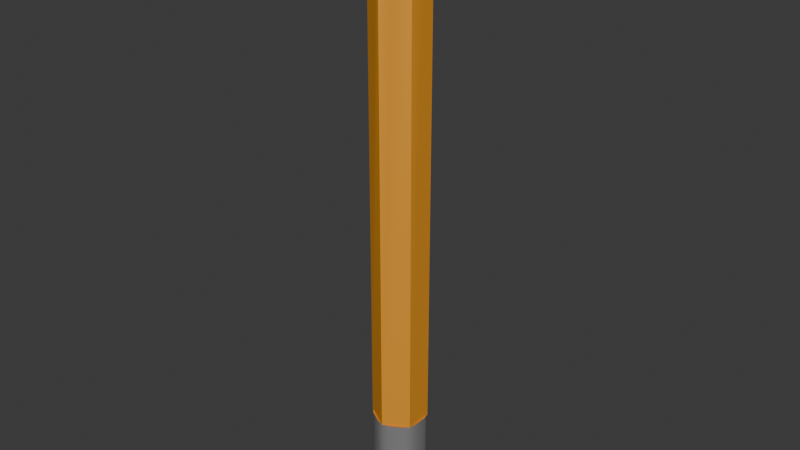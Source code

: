 # Source: pencil.blend  (saved by Blender 4.4.32; exported with 4.5.12 LTS)
import bpy
from mathutils import Matrix  # noqa: F401  (used for matrix-valued properties, if any)

bpy.ops.wm.read_factory_settings(use_empty=True)
scene = bpy.context.scene
scene.name = 'Scene'

# ---- collections
col_collection = bpy.data.collections.new('Collection'); scene.collection.children.link(col_collection)

# ---- materials (node trees are filled in below, after node groups)
mat_pencil = bpy.data.materials.new('pencil')
mat_wood = bpy.data.materials.new('wood')
mat_graphite = bpy.data.materials.new('Graphite')
mat_metal = bpy.data.materials.new('Metal')
mat_eraser = bpy.data.materials.new('Eraser')

# ---- node groups
ng_smooth_by_angle = bpy.data.node_groups.new('Smooth by Angle', 'GeometryNodeTree')
_s = ng_smooth_by_angle.interface.new_socket(name='Mesh', in_out='OUTPUT', socket_type='NodeSocketGeometry')
_s = ng_smooth_by_angle.interface.new_socket(name='Mesh', in_out='INPUT', socket_type='NodeSocketGeometry')
_s = ng_smooth_by_angle.interface.new_socket(name='Angle', in_out='INPUT', socket_type='NodeSocketFloat')
_s.subtype = 'ANGLE'
_s.default_value = 0.5236
_s.min_value = 0.0
_s.max_value = 3.142
_s.description = 'Maximum face angle for smooth edges'
_s = ng_smooth_by_angle.interface.new_socket(name='Ignore Sharpness', in_out='INPUT', socket_type='NodeSocketBool')
_s.force_non_field = True
ng_smooth_by_angle.description = 'Set the sharpness of mesh edges based on the angle between the neighboring faces'
ng_smooth_by_angle.is_modifier = True
_N = ng_smooth_by_angle.nodes; _L = ng_smooth_by_angle.links
n0 = _N.new('GeometryNodeSetShadeSmooth'); n0.name = 'Set Shade Smooth'; n0.location = (120, -80)
n0.domain = 'EDGE'
n1 = _N.new('GeometryNodeSetShadeSmooth'); n1.name = 'Set Shade Smooth.001'; n1.location = (300, -80)
n2 = _N.new('NodeGroupOutput'); n2.name = 'Group Output'; n2.location = (480, -80)
n3 = _N.new('GeometryNodeInputMeshEdgeAngle'); n3.name = 'Edge Angle'; n3.location = (-440, -240)
n4 = _N.new('NodeGroupInput'); n4.name = 'Group Input'; n4.location = (-80, -80)
n5 = _N.new('GeometryNodeInputEdgeSmooth'); n5.name = 'Is Edge Smooth'; n5.location = (-260, -120)
n6 = _N.new('GeometryNodeInputShadeSmooth'); n6.name = 'Is Shade Smooth'; n6.location = (-440, -397)
n7 = _N.new('FunctionNodeCompare'); n7.name = 'Compare'; n7.location = (-260, -260)
n7.operation = 'LESS_EQUAL'
n7.inputs[6].default_value = (0.0, 0.0, 0.0, 0.0)
n7.inputs[7].default_value = (0.0, 0.0, 0.0, 0.0)
n8 = _N.new('FunctionNodeBooleanMath'); n8.name = 'Boolean Math.001'; n8.location = (-80, -260)
n9 = _N.new('NodeGroupInput'); n9.name = 'Group Input.001'; n9.location = (-440, -329)
n10 = _N.new('NodeGroupInput'); n10.name = 'Group Input.002'; n10.location = (-259, -189)
n11 = _N.new('FunctionNodeBooleanMath'); n11.name = 'Boolean Math'; n11.location = (-80, -149)
n11.operation = 'OR'
n12 = _N.new('FunctionNodeBooleanMath'); n12.name = 'Boolean Math.002'; n12.location = (-260, -380)
n12.operation = 'OR'
n13 = _N.new('NodeGroupInput'); n13.name = 'Group Input.003'; n13.location = (-440, -460)
_L.new(n3.outputs[0], n7.inputs[0])
_L.new(n1.outputs[0], n2.inputs[0])
_L.new(n9.outputs[1], n7.inputs[1])
_L.new(n7.outputs[0], n8.inputs[0])
_L.new(n4.outputs[0], n0.inputs[0])
_L.new(n0.outputs[0], n1.inputs[0])
_L.new(n8.outputs[0], n0.inputs[2])
_L.new(n10.outputs[2], n11.inputs[1])
_L.new(n5.outputs[0], n11.inputs[0])
_L.new(n11.outputs[0], n0.inputs[1])
_L.new(n13.outputs[2], n12.inputs[1])
_L.new(n6.outputs[0], n12.inputs[0])
_L.new(n12.outputs[0], n8.inputs[1])
n2.is_active_output = True

# ---- material node trees
mat_pencil.use_nodes = True; mat_pencil.node_tree.nodes.clear()
_N = mat_pencil.node_tree.nodes; _L = mat_pencil.node_tree.links
n0 = _N.new('ShaderNodeBsdfPrincipled'); n0.name = 'Principled BSDF'; n0.location = (10, 300)
n0.inputs[0].default_value = (0.8005, 0.3192, 0.02052, 1.0)
n1 = _N.new('ShaderNodeOutputMaterial'); n1.name = 'Material Output'; n1.location = (300, 300)
_L.new(n0.outputs[0], n1.inputs[0])
n1.is_active_output = True
mat_wood.use_nodes = True; mat_wood.node_tree.nodes.clear()
_N = mat_wood.node_tree.nodes; _L = mat_wood.node_tree.links
n0 = _N.new('ShaderNodeBsdfPrincipled'); n0.name = 'Principled BSDF'; n0.location = (10, 300)
n0.inputs[0].default_value = (0.6075, 0.3995, 0.253, 1.0)
n0.inputs[2].default_value = 1.0
n1 = _N.new('ShaderNodeOutputMaterial'); n1.name = 'Material Output'; n1.location = (300, 300)
_L.new(n0.outputs[0], n1.inputs[0])
n1.is_active_output = True
mat_graphite.use_nodes = True; mat_graphite.node_tree.nodes.clear()
_N = mat_graphite.node_tree.nodes; _L = mat_graphite.node_tree.links
n0 = _N.new('ShaderNodeBsdfPrincipled'); n0.name = 'Principled BSDF'; n0.location = (10, 300)
n0.inputs[0].default_value = (0.0, 0.0, 0.0, 1.0)
n0.inputs[2].default_value = 0.411
n1 = _N.new('ShaderNodeOutputMaterial'); n1.name = 'Material Output'; n1.location = (300, 300)
_L.new(n0.outputs[0], n1.inputs[0])
n1.is_active_output = True
mat_metal.use_nodes = True; mat_metal.node_tree.nodes.clear()
_N = mat_metal.node_tree.nodes; _L = mat_metal.node_tree.links
n0 = _N.new('ShaderNodeBsdfPrincipled'); n0.name = 'Principled BSDF'; n0.location = (10, 300)
n0.inputs[0].default_value = (0.2298, 0.2298, 0.2298, 1.0)
n0.inputs[2].default_value = 0.3904
n0.inputs[3].default_value = 2.1
n1 = _N.new('ShaderNodeOutputMaterial'); n1.name = 'Material Output'; n1.location = (300, 300)
_L.new(n0.outputs[0], n1.inputs[0])
n1.is_active_output = True
mat_eraser.use_nodes = True; mat_eraser.node_tree.nodes.clear()
_N = mat_eraser.node_tree.nodes; _L = mat_eraser.node_tree.links
n0 = _N.new('ShaderNodeBsdfPrincipled'); n0.name = 'Principled BSDF'; n0.location = (10, 300)
n0.inputs[0].default_value = (0.8001, 0.103, 0.103, 1.0)
n0.inputs[2].default_value = 1.0
n1 = _N.new('ShaderNodeOutputMaterial'); n1.name = 'Material Output'; n1.location = (300, 300)
_L.new(n0.outputs[0], n1.inputs[0])
n1.is_active_output = True

# ---- world
world_world = bpy.data.worlds.new('World'); scene.world = world_world
world_world.use_nodes = True; world_world.node_tree.nodes.clear()
_N = world_world.node_tree.nodes; _L = world_world.node_tree.links
n0 = _N.new('ShaderNodeOutputWorld'); n0.name = 'World Output'; n0.location = (300, 300)
n1 = _N.new('ShaderNodeBackground'); n1.name = 'Background'; n1.location = (10, 300)
n1.inputs[0].default_value = (0.05088, 0.05088, 0.05088, 1.0)
_L.new(n1.outputs[0], n0.inputs[0])
n0.is_active_output = True
world_world.color = (0.05088, 0.05088, 0.05088)
world_world.sun_shadow_jitter_overblur = 0.0

# ---- meshes
me_cylinder = bpy.data.meshes.new('Cylinder')
me_cylinder.from_pydata([(0.0, 1.0, -4.094), (0.0, 1.0, 11.69), (0.866, 0.5, -4.094), (0.866, 0.5, 11.69), (0.866, -0.5, -4.094), (0.866, -0.5, 11.69), (0.0, -1.0, -4.094), (0.0, -1.0, 11.69), (-0.866, -0.5, -4.094), (-0.866, -0.5, 11.89), (-0.866, 0.5, -4.094), (-0.866, 0.5, 11.89), (-6.78e-07, 0.0, 14.68), (-9.451e-10, 0.9857, -4.074), (0.8536, 0.4928, -4.074), (0.8536, -0.4928, -4.074), (-9.451e-10, -0.9857, -4.074), (-0.8536, -0.4928, -4.074), (-0.8536, 0.4928, -4.074), (0.4617, 0.7998, -4.074), (0.9235, 2.656e-11, -4.074), (0.4617, -0.7998, -4.074), (-0.4617, -0.7998, -4.074), (-0.9235, 2.656e-11, -4.074), (-0.4617, 0.7998, -4.074), (0.6926, 0.6665, -4.074), (0.9235, -0.2666, -4.074), (0.2309, -0.9331, -4.074), (-0.6926, -0.6665, -4.074), (-0.9235, 0.2666, -4.074), (-0.2309, 0.9331, -4.074), (0.2309, 0.9331, -4.074), (0.9235, 0.2666, -4.074), (0.6926, -0.6665, -4.074), (-0.2309, -0.9331, -4.074), (-0.9235, -0.2666, -4.074), (-0.6926, 0.6665, -4.074), (1.164e-07, 0.9657, -6.733), (0.8363, 0.4828, -6.733), (0.8363, -0.4828, -6.733), (1.164e-07, -0.9657, -6.733), (-0.8363, -0.4828, -6.733), (-0.8363, 0.4828, -6.733), (0.452, 0.7829, -6.733), (0.904, 2.656e-11, -6.733), (0.452, -0.7829, -6.733), (-0.452, -0.7829, -6.733), (-0.904, 2.656e-11, -6.733), (-0.452, 0.7829, -6.733), (0.6803, 0.651, -6.733), (0.904, -0.2636, -6.733), (0.2237, -0.9147, -6.733), (-0.6803, -0.651, -6.733), (-0.904, 0.2636, -6.733), (-0.2237, 0.9147, -6.733), (0.2237, 0.9147, -6.733), (0.904, 0.2636, -6.733), (0.6803, -0.651, -6.733), (-0.2237, -0.9147, -6.733), (-0.904, -0.2636, -6.733), (-0.6803, 0.651, -6.733), (0.6926, 0.6665, -6.733), (0.8536, 0.4928, -6.733), (0.9235, -0.2666, -6.733), (0.8536, -0.4928, -6.733), (0.2309, -0.9331, -6.733), (1.164e-07, -0.9857, -6.733), (-0.6926, -0.6665, -6.733), (-0.8536, -0.4928, -6.733), (-0.9235, 0.2666, -6.733), (-0.8536, 0.4928, -6.733), (-0.2309, 0.9331, -6.733), (1.164e-07, 0.9857, -6.733), (0.2309, 0.9331, -6.733), (0.4617, 0.7998, -6.733), (0.9235, 0.2666, -6.733), (0.9235, 2.656e-11, -6.733), (0.6926, -0.6665, -6.733), (0.4617, -0.7998, -6.733), (-0.2309, -0.9331, -6.733), (-0.4617, -0.7998, -6.733), (-0.9235, -0.2666, -6.733), (-0.9235, 2.656e-11, -6.733), (-0.6926, 0.6665, -6.733), (-0.4617, 0.7998, -6.733), (1.377e-07, 0.9502, -7.716), (0.8229, 0.4751, -7.716), (0.8229, -0.4751, -7.716), (1.377e-07, -0.9502, -7.716), (-0.8229, -0.4751, -7.716), (-0.8229, 0.4751, -7.716), (0.4447, 0.7703, -7.716), (0.8895, 1.058e-10, -7.716), (0.4447, -0.7703, -7.716), (-0.4447, -0.7703, -7.716), (-0.8895, 1.058e-10, -7.716), (-0.4447, 0.7703, -7.716), (0.6694, 0.6406, -7.716), (0.8895, -0.2594, -7.716), (0.2201, -0.9, -7.716), (-0.6694, -0.6406, -7.716), (-0.8895, 0.2594, -7.716), (-0.2201, 0.9, -7.716), (0.2201, 0.9, -7.716), (0.8895, 0.2594, -7.716), (0.6694, -0.6406, -7.716), (-0.2201, -0.9, -7.716), (-0.8895, -0.2594, -7.716), (-0.6694, 0.6406, -7.716), (-0.866, 0.5, 11.18), (-0.866, -0.5, 10.95), (0.866, 0.5, 11.43), (-0.537, 0.6899, 11.89), (-0.866, -0.09503, 11.59), (-0.6731, -0.6114, 11.89), (0.0, 1.0, 11.25), (0.866, 0.03616, 11.46), (0.3432, -0.8019, 11.4), (-0.2429, -0.8598, 11.16), (-0.3381, 0.1952, 13.59), (0.3286, 0.1897, 13.62), (-4.172e-07, 0.3805, 13.62), (0.3267, -0.1886, 13.62), (-4.247e-07, -0.3753, 13.63), (-0.3357, -0.1938, 13.6)], [], [(0, 115, 111, 2), (2, 111, 3, 116, 5, 4), (4, 5, 117, 7, 6), (6, 7, 118, 114, 110, 8), (5, 3, 120, 122), (8, 110, 113, 109, 10), (10, 109, 112, 115, 0), (6, 8, 17, 28, 22, 34, 16), (11, 113, 9, 124, 119), (3, 1, 121, 120), (7, 5, 122, 123), (1, 112, 11, 119, 121), (9, 114, 7, 123, 124), (26, 15, 64, 63), (2, 4, 15, 26, 20, 32, 14), (8, 10, 18, 29, 23, 35, 17), (0, 2, 14, 25, 19, 31, 13), (4, 6, 16, 27, 21, 33, 15), (10, 0, 13, 30, 24, 36, 18), (58, 46, 94, 106), (35, 23, 82, 81), (13, 31, 73, 72), (27, 16, 66, 65), (36, 24, 84, 83), (14, 32, 75, 62), (28, 17, 68, 67), (19, 25, 61, 74), (15, 33, 77, 64), (29, 18, 70, 69), (20, 26, 63, 76), (31, 19, 74, 73), (16, 34, 79, 66), (30, 13, 72, 71), (21, 27, 65, 78), (32, 20, 76, 75), (17, 35, 81, 68), (22, 28, 67, 80), (33, 21, 78, 77), (18, 36, 83, 70), (23, 29, 69, 82), (25, 14, 62, 61), (34, 22, 80, 79), (24, 30, 71, 84), (38, 49, 61, 62), (39, 50, 63, 64), (40, 51, 65, 66), (41, 52, 67, 68), (42, 53, 69, 70), (37, 54, 71, 72), (43, 55, 73, 74), (44, 56, 75, 76), (45, 57, 77, 78), (46, 58, 79, 80), (47, 59, 81, 82), (48, 60, 83, 84), (49, 43, 74, 61), (50, 44, 76, 63), (51, 45, 78, 65), (52, 46, 80, 67), (53, 47, 82, 69), (54, 48, 84, 71), (55, 37, 72, 73), (56, 38, 62, 75), (57, 39, 64, 77), (58, 40, 66, 79), (59, 41, 68, 81), (60, 42, 70, 83), (85, 103, 91, 97, 86, 104, 92, 98, 87, 105, 93, 99, 88, 106, 94, 100, 89, 107, 95, 101, 90, 108, 96, 102), (51, 40, 88, 99), (48, 54, 102, 96), (59, 47, 95, 107), (52, 41, 89, 100), (37, 55, 103, 85), (60, 48, 96, 108), (53, 42, 90, 101), (38, 56, 104, 86), (43, 49, 97, 91), (54, 37, 85, 102), (39, 57, 105, 87), (44, 50, 98, 92), (55, 43, 91, 103), (40, 58, 106, 88), (45, 51, 99, 93), (56, 44, 92, 104), (41, 59, 107, 89), (49, 38, 86, 97), (46, 52, 100, 94), (57, 45, 93, 105), (42, 60, 108, 90), (50, 39, 87, 98), (47, 53, 101, 95), (5, 116, 3), (115, 112, 1), (112, 109, 11), (7, 117, 5), (110, 114, 9), (114, 118, 7), (111, 115, 1, 3), (109, 113, 11), (113, 110, 9), (120, 121, 12), (123, 122, 12), (121, 119, 12), (124, 123, 12), (119, 124, 12), (122, 120, 12)])
me_cylinder.polygons.foreach_set('use_smooth', [True] * 106)
me_cylinder.polygons.foreach_set('material_index', [0, 0, 0, 0, 1, 0, 0, 0, 1, 1, 1, 1, 1, 3, 0, 0, 0, 0, 0, 4, 3, 3, 3, 3, 3, 3, 3, 3, 3, 3, 3, 3, 3, 3, 3, 3, 3, 3, 3, 3, 3, 3, 3, 0, 0, 0, 0, 0, 0, 0, 0, 0, 0, 0, 0, 0, 0, 0, 0, 0, 0, 0, 0, 0, 0, 0, 0, 4, 4, 4, 4, 4, 4, 4, 4, 4, 4, 4, 4, 4, 4, 4, 4, 4, 4, 4, 4, 4, 4, 4, 4, 1, 1, 1, 1, 1, 1, 1, 1, 1, 2, 2, 2, 2, 2, 2])
_k = set([(37, 54), (37, 55), (38, 49), (38, 56), (39, 50), (39, 57), (40, 51), (40, 58), (41, 52), (41, 59), (42, 53), (42, 60), (43, 49), (43, 55), (44, 50), (44, 56), (45, 51), (45, 57), (46, 52), (46, 58), (47, 53), (47, 59), (48, 54), (48, 60)])
me_cylinder.attributes.new('sharp_edge', 'BOOLEAN', 'EDGE').data.foreach_set('value', [ (min(e.vertices), max(e.vertices)) in _k for e in me_cylinder.edges])
_uv = me_cylinder.uv_layers.new(name='UVMap')
_uv.uv.foreach_set('vector', [1.0, 0.5, 1.0, 0.972, 0.8333, 0.9881, 0.8333, 0.5, 0.8333, 0.5, 0.8333, 0.9881, 0.8333, 1.0, 0.756, 0.9904, 0.6667, 1.0, 0.6667, 0.5, 0.6667, 0.5, 0.6667, 1.0, 0.566, 0.9858, 0.5, 1.0, 0.5, 0.5, 0.5, 0.5, 0.5, 1.0, 0.4533, 0.9829, 0.3705, 1.0, 0.3333, 0.9746, 0.3333, 0.5, 0.6667, 1.0, 0.8333, 1.0, 0.7299, 1.0, 0.6667, 1.0, 0.3333, 0.5, 0.3333, 0.9746, 0.2658, 1.0, 0.1667, 0.9838, 0.1667, 0.5, 0.1667, 0.5, 0.1667, 0.9838, 0.1034, 1.0, -8.941e-08, 0.972, -8.941e-08, 0.5, 0.5, 0.5, 0.3333, 0.5, 0.3333, 0.5, 0.375, 0.5, 0.4167, 0.5, 0.4583, 0.5, 0.5, 0.5, 0.1667, 1.0, 0.2658, 1.0, 0.3333, 1.0, 0.2313, 1.0, 0.1667, 1.0, 0.8333, 1.0, 1.0, 1.0, 0.8968, 1.0, 0.8333, 1.0, 0.5, 1.0, 0.6667, 1.0, 0.5629, 1.0, 0.5, 1.0, -8.941e-08, 1.0, 0.1034, 1.0, 0.1667, 1.0, 0.06506, 1.0, -8.941e-08, 1.0, 0.3333, 1.0, 0.3705, 1.0, 0.5, 1.0, 0.3959, 1.0, 0.3333, 1.0, 0.7083, 0.5, 0.6667, 0.5, 0.6667, 0.5, 0.7083, 0.5, 0.8333, 0.5, 0.6667, 0.5, 0.6667, 0.5, 0.7083, 0.5, 0.75, 0.5, 0.7917, 0.5, 0.8333, 0.5, 0.3333, 0.5, 0.1667, 0.5, 0.1667, 0.5, 0.2083, 0.5, 0.25, 0.5, 0.2917, 0.5, 0.3333, 0.5, 1.0, 0.5, 0.8333, 0.5, 0.8333, 0.5, 0.875, 0.5, 0.9167, 0.5, 0.9583, 0.5, 1.0, 0.5, 0.6667, 0.5, 0.5, 0.5, 0.5, 0.5, 0.5417, 0.5, 0.5833, 0.5, 0.625, 0.5, 0.6667, 0.5, 0.1667, 0.5, -8.941e-08, 0.5, -8.941e-08, 0.5, 0.04167, 0.5, 0.08333, 0.5, 0.125, 0.5, 0.1667, 0.5, 0.6997, 0.04337, 0.6482, 0.07372, 0.6482, 0.07372, 0.6997, 0.04337, 0.2917, 0.5, 0.25, 0.5, 0.25, 0.5, 0.2917, 0.5, 1.0, 0.5, 0.9583, 0.5, 0.9583, 0.5, 1.0, 0.5, 0.5417, 0.5, 0.5, 0.5, 0.5, 0.5, 0.5417, 0.5, 0.125, 0.5, 0.08333, 0.5, 0.08333, 0.5, 0.125, 0.5, 0.8333, 0.5, 0.7917, 0.5, 0.7917, 0.5, 0.8333, 0.5, 0.375, 0.5, 0.3333, 0.5, 0.3333, 0.5, 0.375, 0.5, 0.9167, 0.5, 0.875, 0.5, 0.875, 0.5, 0.9167, 0.5, 0.6667, 0.5, 0.625, 0.5, 0.625, 0.5, 0.6667, 0.5, 0.2083, 0.5, 0.1667, 0.5, 0.1667, 0.5, 0.2083, 0.5, 0.75, 0.5, 0.7083, 0.5, 0.7083, 0.5, 0.75, 0.5, 0.9583, 0.5, 0.9167, 0.5, 0.9167, 0.5, 0.9583, 0.5, 0.5, 0.5, 0.4583, 0.5, 0.4583, 0.5, 0.5, 0.5, 0.04167, 0.5, -8.941e-08, 0.5, -8.941e-08, 0.5, 0.04167, 0.5, 0.5833, 0.5, 0.5417, 0.5, 0.5417, 0.5, 0.5833, 0.5, 0.7917, 0.5, 0.75, 0.5, 0.75, 0.5, 0.7917, 0.5, 0.3333, 0.5, 0.2917, 0.5, 0.2917, 0.5, 0.3333, 0.5, 0.4167, 0.5, 0.375, 0.5, 0.375, 0.5, 0.4167, 0.5, 0.625, 0.5, 0.5833, 0.5, 0.5833, 0.5, 0.625, 0.5, 0.1667, 0.5, 0.125, 0.5, 0.125, 0.5, 0.1667, 0.5, 0.25, 0.5, 0.2083, 0.5, 0.2083, 0.5, 0.25, 0.5, 0.875, 0.5, 0.8333, 0.5, 0.8333, 0.5, 0.875, 0.5, 0.4583, 0.5, 0.4167, 0.5, 0.4167, 0.5, 0.4583, 0.5, 0.08333, 0.5, 0.04167, 0.5, 0.04167, 0.5, 0.08333, 0.5, 0.9523, 0.3668, 0.9038, 0.3969, 0.9059, 0.4, 0.9578, 0.37, 0.9523, 0.1332, 0.9541, 0.1903, 0.9578, 0.19, 0.9578, 0.13, 0.75, 0.01636, 0.8003, 0.04337, 0.802, 0.04, 0.75, 0.01, 0.5477, 0.1332, 0.5962, 0.1031, 0.5941, 0.1, 0.5422, 0.13, 0.5477, 0.3668, 0.5459, 0.3097, 0.5422, 0.31, 0.5422, 0.37, 0.75, 0.4836, 0.6997, 0.4566, 0.698, 0.46, 0.75, 0.49, 0.8518, 0.4263, 0.8003, 0.4566, 0.802, 0.46, 0.8539, 0.43, 0.9535, 0.25, 0.9541, 0.3097, 0.9578, 0.31, 0.9578, 0.25, 0.8518, 0.07372, 0.9038, 0.1031, 0.9059, 0.1, 0.8539, 0.07, 0.6482, 0.07372, 0.6997, 0.04337, 0.698, 0.04, 0.6461, 0.07, 0.5465, 0.25, 0.5459, 0.1903, 0.5422, 0.19, 0.5422, 0.25, 0.6482, 0.4263, 0.5962, 0.3969, 0.5941, 0.4, 0.6461, 0.43, 0.9038, 0.3969, 0.8518, 0.4263, 0.8539, 0.43, 0.9059, 0.4, 0.9541, 0.1903, 0.9535, 0.25, 0.9578, 0.25, 0.9578, 0.19, 0.8003, 0.04337, 0.8518, 0.07372, 0.8539, 0.07, 0.802, 0.04, 0.5962, 0.1031, 0.6482, 0.07372, 0.6461, 0.07, 0.5941, 0.1, 0.5459, 0.3097, 0.5465, 0.25, 0.5422, 0.25, 0.5422, 0.31, 0.6997, 0.4566, 0.6482, 0.4263, 0.6461, 0.43, 0.698, 0.46, 0.8003, 0.4566, 0.75, 0.4836, 0.75, 0.49, 0.802, 0.46, 0.9541, 0.3097, 0.9523, 0.3668, 0.9578, 0.37, 0.9578, 0.31, 0.9038, 0.1031, 0.9523, 0.1332, 0.9578, 0.13, 0.9059, 0.1, 0.6997, 0.04337, 0.75, 0.01636, 0.75, 0.01, 0.698, 0.04, 0.5459, 0.1903, 0.5477, 0.1332, 0.5422, 0.13, 0.5422, 0.19, 0.5962, 0.3969, 0.5477, 0.3668, 0.5422, 0.37, 0.5941, 0.4, 0.75, 0.4836, 0.8003, 0.4566, 0.8518, 0.4263, 0.9038, 0.3969, 0.9523, 0.3668, 0.9541, 0.3097, 0.9535, 0.25, 0.9541, 0.1903, 0.9523, 0.1332, 0.9038, 0.1031, 0.8518, 0.07372, 0.8003, 0.04337, 0.75, 0.01636, 0.6997, 0.04337, 0.6482, 0.07372, 0.5962, 0.1031, 0.5477, 0.1332, 0.5459, 0.1903, 0.5465, 0.25, 0.5459, 0.3097, 0.5477, 0.3668, 0.5962, 0.3969, 0.6482, 0.4263, 0.6997, 0.4566, 0.8003, 0.04337, 0.75, 0.01636, 0.75, 0.01636, 0.8003, 0.04337, 0.6482, 0.4263, 0.6997, 0.4566, 0.6997, 0.4566, 0.6482, 0.4263, 0.5459, 0.1903, 0.5465, 0.25, 0.5465, 0.25, 0.5459, 0.1903, 0.5962, 0.1031, 0.5477, 0.1332, 0.5477, 0.1332, 0.5962, 0.1031, 0.75, 0.4836, 0.8003, 0.4566, 0.8003, 0.4566, 0.75, 0.4836, 0.5962, 0.3969, 0.6482, 0.4263, 0.6482, 0.4263, 0.5962, 0.3969, 0.5459, 0.3097, 0.5477, 0.3668, 0.5477, 0.3668, 0.5459, 0.3097, 0.9523, 0.3668, 0.9541, 0.3097, 0.9541, 0.3097, 0.9523, 0.3668, 0.8518, 0.4263, 0.9038, 0.3969, 0.9038, 0.3969, 0.8518, 0.4263, 0.6997, 0.4566, 0.75, 0.4836, 0.75, 0.4836, 0.6997, 0.4566, 0.9523, 0.1332, 0.9038, 0.1031, 0.9038, 0.1031, 0.9523, 0.1332, 0.9535, 0.25, 0.9541, 0.1903, 0.9541, 0.1903, 0.9535, 0.25, 0.8003, 0.4566, 0.8518, 0.4263, 0.8518, 0.4263, 0.8003, 0.4566, 0.75, 0.01636, 0.6997, 0.04337, 0.6997, 0.04337, 0.75, 0.01636, 0.8518, 0.07372, 0.8003, 0.04337, 0.8003, 0.04337, 0.8518, 0.07372, 0.9541, 0.3097, 0.9535, 0.25, 0.9535, 0.25, 0.9541, 0.3097, 0.5477, 0.1332, 0.5459, 0.1903, 0.5459, 0.1903, 0.5477, 0.1332, 0.9038, 0.3969, 0.9523, 0.3668, 0.9523, 0.3668, 0.9038, 0.3969, 0.6482, 0.07372, 0.5962, 0.1031, 0.5962, 0.1031, 0.6482, 0.07372, 0.9038, 0.1031, 0.8518, 0.07372, 0.8518, 0.07372, 0.9038, 0.1031, 0.5477, 0.3668, 0.5962, 0.3969, 0.5962, 0.3969, 0.5477, 0.3668, 0.9541, 0.1903, 0.9523, 0.1332, 0.9523, 0.1332, 0.9541, 0.1903, 0.5465, 0.25, 0.5459, 0.3097, 0.5459, 0.3097, 0.5465, 0.25, 0.6667, 1.0, 0.756, 0.9904, 0.8333, 1.0, -8.941e-08, 0.972, 0.1034, 1.0, -8.941e-08, 1.0, 0.1034, 1.0, 0.1667, 0.9838, 0.1667, 1.0, 0.5, 1.0, 0.566, 0.9858, 0.6667, 1.0, 0.3333, 0.9746, 0.3705, 1.0, 0.3333, 1.0, 0.3705, 1.0, 0.4533, 0.9829, 0.5, 1.0, 0.8333, 0.9881, 1.0, 0.972, 1.0, 1.0, 0.8333, 1.0, 0.1667, 0.9838, 0.2658, 1.0, 0.1667, 1.0, 0.2658, 1.0, 0.3333, 0.9746, 0.3333, 1.0, 0.8333, 1.0, 0.8968, 1.0, 0.8333, 1.0, 0.5, 1.0, 0.5629, 1.0, 0.5, 1.0, -8.941e-08, 1.0, 0.06506, 1.0, -8.941e-08, 1.0, 0.3333, 1.0, 0.3959, 1.0, 0.3333, 1.0, 0.1667, 1.0, 0.2313, 1.0, 0.1667, 1.0, 0.6667, 1.0, 0.7299, 1.0, 0.6667, 1.0])
me_cylinder.materials.append(mat_pencil)
me_cylinder.materials.append(mat_wood)
me_cylinder.materials.append(mat_graphite)
me_cylinder.materials.append(mat_metal)
me_cylinder.materials.append(mat_eraser)
me_cylinder.update()

# ---- objects
ob_cylinder = bpy.data.objects.new('Cylinder', me_cylinder)

# ---- transforms, parenting, visibility, modifiers, constraints
ob_cylinder.location = (0.0, 0.0, 0.0)
_m = ob_cylinder.modifiers.new('Smooth by Angle', 'NODES')
_m.node_group = ng_smooth_by_angle
_m.use_pin_to_last = True
_m.show_group_selector = False

# ---- collection membership
col_collection.objects.link(ob_cylinder)

# ---- scene / render settings (as saved in the file)
scene.frame_start = 1; scene.frame_end = 250; scene.frame_set(1)
scene.render.engine = 'BLENDER_EEVEE_NEXT'
bpy.context.view_layer.update()

# ---- added for rendering (the .blend has no active camera and no usable light): camera, sun
cam_auto = bpy.data.cameras.new('AutoCamera')
cam_auto.lens = 50.0
cam_auto.sensor_width = 36.0
cam_auto.clip_end = 1000.0
ob_auto_camera = bpy.data.objects.new('AutoCamera', cam_auto)
scene.collection.objects.link(ob_auto_camera)
ob_auto_camera.location = (20.8714, -25.0457, 20.178)
ob_auto_camera.rotation_euler = (1.09748, -7.21219e-08, 0.694738)
scene.camera = ob_auto_camera
light_auto_sun = bpy.data.lights.new('AutoSun', 'SUN')
light_auto_sun.energy = 3.0
light_auto_sun.angle = 0.0523599
ob_auto_sun = bpy.data.objects.new('AutoSun', light_auto_sun)
scene.collection.objects.link(ob_auto_sun)
ob_auto_sun.rotation_euler = (0.872665, 0.174533, 0.523599)
bpy.context.view_layer.update()
